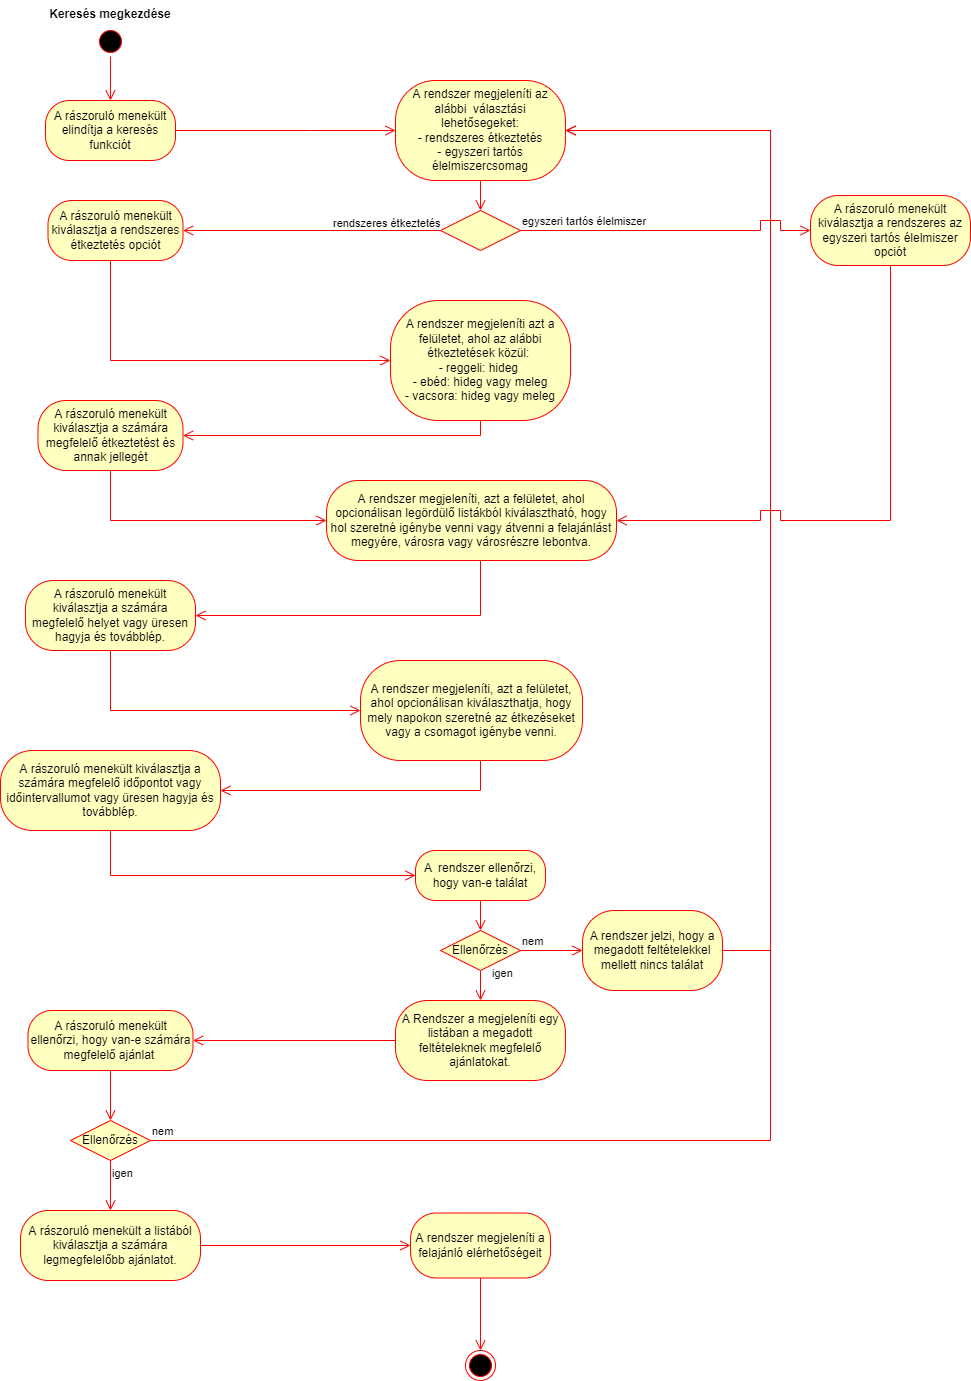

The diagram above was exported from draw.io. Its source (the exported page's mxGraphModel, read from the mxfile embedded in the PNG):
<mxGraphModel dx="1422" dy="865" grid="1" gridSize="10" guides="1" tooltips="1" connect="1" arrows="1" fold="1" page="1" pageScale="1" pageWidth="1169" pageHeight="1654" math="0" shadow="0">
  <root>
    <mxCell id="0" />
    <mxCell id="1" parent="0" />
    <mxCell id="uLmLIvYLjy_oFtjhLg-Q-6" value="" style="ellipse;html=1;shape=startState;fillColor=#000000;strokeColor=#ff0000;" parent="1" vertex="1">
      <mxGeometry x="245" y="66" width="30" height="30" as="geometry" />
    </mxCell>
    <mxCell id="uLmLIvYLjy_oFtjhLg-Q-7" value="" style="edgeStyle=orthogonalEdgeStyle;html=1;verticalAlign=bottom;endArrow=open;endSize=8;strokeColor=#ff0000;rounded=0;" parent="1" source="uLmLIvYLjy_oFtjhLg-Q-6" target="uLmLIvYLjy_oFtjhLg-Q-16" edge="1">
      <mxGeometry relative="1" as="geometry">
        <mxPoint x="260" y="156" as="targetPoint" />
      </mxGeometry>
    </mxCell>
    <mxCell id="uLmLIvYLjy_oFtjhLg-Q-8" value="Keresés megkezdése" style="text;align=center;fontStyle=1;verticalAlign=middle;spacingLeft=3;spacingRight=3;strokeColor=none;rotatable=0;points=[[0,0.5],[1,0.5]];portConstraint=eastwest;" parent="1" vertex="1">
      <mxGeometry x="220" y="40" width="80" height="26" as="geometry" />
    </mxCell>
    <mxCell id="uLmLIvYLjy_oFtjhLg-Q-14" value="A rendszer megjeleníti az alábbi&amp;nbsp; választási lehetősegeket:&lt;br&gt;- rendszeres étkeztetés&lt;br&gt;- egyszeri tartós élelmiszercsomag" style="rounded=1;whiteSpace=wrap;html=1;arcSize=40;fontColor=#000000;fillColor=#ffffc0;strokeColor=#ff0000;" parent="1" vertex="1">
      <mxGeometry x="545" y="120" width="170" height="100" as="geometry" />
    </mxCell>
    <mxCell id="uLmLIvYLjy_oFtjhLg-Q-15" value="" style="edgeStyle=orthogonalEdgeStyle;html=1;verticalAlign=bottom;endArrow=open;endSize=8;strokeColor=#ff0000;rounded=0;entryX=0.5;entryY=0;entryDx=0;entryDy=0;" parent="1" source="uLmLIvYLjy_oFtjhLg-Q-14" target="uLmLIvYLjy_oFtjhLg-Q-49" edge="1">
      <mxGeometry relative="1" as="geometry">
        <mxPoint x="630" y="340" as="targetPoint" />
        <Array as="points" />
      </mxGeometry>
    </mxCell>
    <mxCell id="uLmLIvYLjy_oFtjhLg-Q-16" value="A rászoruló menekült elindítja a keresés funkciót" style="rounded=1;whiteSpace=wrap;html=1;arcSize=40;fontColor=#000000;fillColor=#ffffc0;strokeColor=#ff0000;" parent="1" vertex="1">
      <mxGeometry x="195" y="140" width="130" height="60" as="geometry" />
    </mxCell>
    <mxCell id="uLmLIvYLjy_oFtjhLg-Q-18" value="A rászoruló menekült kiválasztja a rendszeres étkeztetés opciót" style="rounded=1;whiteSpace=wrap;html=1;arcSize=40;fontColor=#000000;fillColor=#ffffc0;strokeColor=#ff0000;" parent="1" vertex="1">
      <mxGeometry x="197.5" y="240" width="135" height="60" as="geometry" />
    </mxCell>
    <mxCell id="uLmLIvYLjy_oFtjhLg-Q-22" value="" style="edgeStyle=orthogonalEdgeStyle;html=1;verticalAlign=bottom;endArrow=open;endSize=8;strokeColor=#ff0000;rounded=0;exitX=1;exitY=0.5;exitDx=0;exitDy=0;entryX=0;entryY=0.5;entryDx=0;entryDy=0;" parent="1" source="uLmLIvYLjy_oFtjhLg-Q-16" target="uLmLIvYLjy_oFtjhLg-Q-14" edge="1">
      <mxGeometry relative="1" as="geometry">
        <mxPoint x="550" y="360" as="targetPoint" />
        <Array as="points">
          <mxPoint x="460" y="170" />
          <mxPoint x="460" y="170" />
        </Array>
      </mxGeometry>
    </mxCell>
    <mxCell id="uLmLIvYLjy_oFtjhLg-Q-23" value="" style="edgeStyle=orthogonalEdgeStyle;html=1;verticalAlign=bottom;endArrow=open;endSize=8;strokeColor=#ff0000;rounded=0;entryX=0;entryY=0.5;entryDx=0;entryDy=0;" parent="1" target="uLmLIvYLjy_oFtjhLg-Q-27" edge="1">
      <mxGeometry relative="1" as="geometry">
        <mxPoint x="545" y="400" as="targetPoint" />
        <mxPoint x="260" y="300" as="sourcePoint" />
        <Array as="points">
          <mxPoint x="260" y="400" />
        </Array>
      </mxGeometry>
    </mxCell>
    <mxCell id="uLmLIvYLjy_oFtjhLg-Q-27" value="A rendszer megjeleníti azt a felületet, ahol az alábbi étkeztetések közül:&amp;nbsp;&lt;br&gt;- reggeli: hideg&amp;nbsp;&lt;br&gt;- ebéd: hideg vagy meleg&lt;br&gt;- vacsora: hideg vagy meleg" style="rounded=1;whiteSpace=wrap;html=1;arcSize=40;fontColor=#000000;fillColor=#ffffc0;strokeColor=#ff0000;" parent="1" vertex="1">
      <mxGeometry x="540" y="340" width="180" height="120" as="geometry" />
    </mxCell>
    <mxCell id="uLmLIvYLjy_oFtjhLg-Q-28" value="" style="edgeStyle=orthogonalEdgeStyle;html=1;verticalAlign=bottom;endArrow=open;endSize=8;strokeColor=#ff0000;rounded=0;entryX=1;entryY=0.5;entryDx=0;entryDy=0;" parent="1" source="uLmLIvYLjy_oFtjhLg-Q-27" target="uLmLIvYLjy_oFtjhLg-Q-29" edge="1">
      <mxGeometry relative="1" as="geometry">
        <mxPoint x="840" y="410" as="targetPoint" />
        <Array as="points">
          <mxPoint x="630" y="475" />
        </Array>
      </mxGeometry>
    </mxCell>
    <mxCell id="uLmLIvYLjy_oFtjhLg-Q-29" value="A rászoruló menekült kiválasztja a számára megfelelő étkeztetést és annak jellegét" style="rounded=1;whiteSpace=wrap;html=1;arcSize=40;fontColor=#000000;fillColor=#ffffc0;strokeColor=#ff0000;" parent="1" vertex="1">
      <mxGeometry x="187.5" y="440" width="145" height="70" as="geometry" />
    </mxCell>
    <mxCell id="uLmLIvYLjy_oFtjhLg-Q-30" value="" style="edgeStyle=orthogonalEdgeStyle;html=1;verticalAlign=bottom;endArrow=open;endSize=8;strokeColor=#ff0000;rounded=0;entryX=0;entryY=0.5;entryDx=0;entryDy=0;" parent="1" source="uLmLIvYLjy_oFtjhLg-Q-29" target="uLmLIvYLjy_oFtjhLg-Q-31" edge="1">
      <mxGeometry relative="1" as="geometry">
        <mxPoint x="265" y="580" as="targetPoint" />
        <Array as="points">
          <mxPoint x="260" y="560" />
        </Array>
      </mxGeometry>
    </mxCell>
    <mxCell id="uLmLIvYLjy_oFtjhLg-Q-31" value="A rendszer megjeleníti, azt a felületet, ahol opcionálisan legördülő listákból kiválasztható, hogy hol szeretné igénybe venni vagy átvenni a felajánlást megyére, városra vagy városrészre lebontva." style="rounded=1;whiteSpace=wrap;html=1;arcSize=40;fontColor=#000000;fillColor=#ffffc0;strokeColor=#ff0000;" parent="1" vertex="1">
      <mxGeometry x="476" y="520" width="290" height="80" as="geometry" />
    </mxCell>
    <mxCell id="uLmLIvYLjy_oFtjhLg-Q-32" value="" style="edgeStyle=orthogonalEdgeStyle;html=1;verticalAlign=bottom;endArrow=open;endSize=8;strokeColor=#ff0000;rounded=0;entryX=1;entryY=0.5;entryDx=0;entryDy=0;" parent="1" source="uLmLIvYLjy_oFtjhLg-Q-31" target="uLmLIvYLjy_oFtjhLg-Q-33" edge="1">
      <mxGeometry relative="1" as="geometry">
        <mxPoint x="620" y="730" as="targetPoint" />
        <Array as="points">
          <mxPoint x="630" y="655" />
        </Array>
      </mxGeometry>
    </mxCell>
    <mxCell id="uLmLIvYLjy_oFtjhLg-Q-33" value="A rászoruló menekült kiválasztja a számára megfelelő helyet vagy üresen hagyja és továbblép." style="rounded=1;whiteSpace=wrap;html=1;arcSize=40;fontColor=#000000;fillColor=#ffffc0;strokeColor=#ff0000;" parent="1" vertex="1">
      <mxGeometry x="175" y="620" width="170" height="70" as="geometry" />
    </mxCell>
    <mxCell id="uLmLIvYLjy_oFtjhLg-Q-34" value="" style="edgeStyle=orthogonalEdgeStyle;html=1;verticalAlign=bottom;endArrow=open;endSize=8;strokeColor=#ff0000;rounded=0;entryX=0;entryY=0.5;entryDx=0;entryDy=0;" parent="1" source="uLmLIvYLjy_oFtjhLg-Q-33" target="uLmLIvYLjy_oFtjhLg-Q-35" edge="1">
      <mxGeometry relative="1" as="geometry">
        <mxPoint x="260" y="740" as="targetPoint" />
        <Array as="points">
          <mxPoint x="260" y="750" />
        </Array>
      </mxGeometry>
    </mxCell>
    <mxCell id="uLmLIvYLjy_oFtjhLg-Q-35" value="A rendszer megjeleníti, azt a felületet, ahol opcionálisan kiválaszthatja, hogy mely napokon szeretné az étkezéseket vagy a csomagot igénybe venni." style="rounded=1;whiteSpace=wrap;html=1;arcSize=40;fontColor=#000000;fillColor=#ffffc0;strokeColor=#ff0000;" parent="1" vertex="1">
      <mxGeometry x="510" y="700" width="222" height="100" as="geometry" />
    </mxCell>
    <mxCell id="uLmLIvYLjy_oFtjhLg-Q-36" value="" style="edgeStyle=orthogonalEdgeStyle;html=1;verticalAlign=bottom;endArrow=open;endSize=8;strokeColor=#ff0000;rounded=0;exitX=0.5;exitY=1;exitDx=0;exitDy=0;entryX=1;entryY=0.5;entryDx=0;entryDy=0;" parent="1" source="uLmLIvYLjy_oFtjhLg-Q-35" target="uLmLIvYLjy_oFtjhLg-Q-40" edge="1">
      <mxGeometry relative="1" as="geometry">
        <mxPoint x="385" y="820" as="targetPoint" />
        <Array as="points">
          <mxPoint x="630" y="830" />
        </Array>
      </mxGeometry>
    </mxCell>
    <mxCell id="uLmLIvYLjy_oFtjhLg-Q-37" value="A Rendszer a megjeleníti egy listában a megadott feltételeknek megfelelő ajánlatokat." style="rounded=1;whiteSpace=wrap;html=1;arcSize=40;fontColor=#000000;fillColor=#ffffc0;strokeColor=#ff0000;" parent="1" vertex="1">
      <mxGeometry x="545" y="1040" width="170" height="80" as="geometry" />
    </mxCell>
    <mxCell id="uLmLIvYLjy_oFtjhLg-Q-38" value="" style="edgeStyle=orthogonalEdgeStyle;html=1;verticalAlign=bottom;endArrow=open;endSize=8;strokeColor=#ff0000;rounded=0;entryX=1;entryY=0.5;entryDx=0;entryDy=0;" parent="1" source="uLmLIvYLjy_oFtjhLg-Q-37" target="uLmLIvYLjy_oFtjhLg-Q-47" edge="1">
      <mxGeometry relative="1" as="geometry">
        <mxPoint x="690" y="1130" as="targetPoint" />
      </mxGeometry>
    </mxCell>
    <mxCell id="uLmLIvYLjy_oFtjhLg-Q-40" value="A rászoruló menekült kiválasztja a számára megfelelő időpontot vagy időintervallumot vagy üresen hagyja és továbblép." style="rounded=1;whiteSpace=wrap;html=1;arcSize=40;fontColor=#000000;fillColor=#ffffc0;strokeColor=#ff0000;" parent="1" vertex="1">
      <mxGeometry x="150" y="790" width="220" height="80" as="geometry" />
    </mxCell>
    <mxCell id="uLmLIvYLjy_oFtjhLg-Q-41" value="" style="edgeStyle=orthogonalEdgeStyle;html=1;verticalAlign=bottom;endArrow=open;endSize=8;strokeColor=#ff0000;rounded=0;exitX=0.5;exitY=1;exitDx=0;exitDy=0;entryX=0;entryY=0.5;entryDx=0;entryDy=0;" parent="1" source="uLmLIvYLjy_oFtjhLg-Q-40" target="uLmLIvYLjy_oFtjhLg-Q-45" edge="1">
      <mxGeometry relative="1" as="geometry">
        <mxPoint x="490" y="970" as="targetPoint" />
        <Array as="points">
          <mxPoint x="260" y="915" />
        </Array>
      </mxGeometry>
    </mxCell>
    <mxCell id="uLmLIvYLjy_oFtjhLg-Q-42" value="Ellenőrzés" style="rhombus;whiteSpace=wrap;html=1;fillColor=#ffffc0;strokeColor=#ff0000;" parent="1" vertex="1">
      <mxGeometry x="590" y="970" width="80" height="40" as="geometry" />
    </mxCell>
    <mxCell id="uLmLIvYLjy_oFtjhLg-Q-43" value="nem" style="edgeStyle=orthogonalEdgeStyle;html=1;align=left;verticalAlign=bottom;endArrow=open;endSize=8;strokeColor=#ff0000;rounded=0;entryX=0;entryY=0.5;entryDx=0;entryDy=0;" parent="1" source="uLmLIvYLjy_oFtjhLg-Q-42" target="fwMuhuLj-o_WzKEmNquv-5" edge="1">
      <mxGeometry x="-1" relative="1" as="geometry">
        <mxPoint x="750" y="930" as="targetPoint" />
        <Array as="points" />
      </mxGeometry>
    </mxCell>
    <mxCell id="uLmLIvYLjy_oFtjhLg-Q-44" value="igen" style="edgeStyle=orthogonalEdgeStyle;html=1;align=left;verticalAlign=top;endArrow=open;endSize=8;strokeColor=#ff0000;rounded=0;" parent="1" source="uLmLIvYLjy_oFtjhLg-Q-42" target="uLmLIvYLjy_oFtjhLg-Q-37" edge="1">
      <mxGeometry x="-1" y="14" relative="1" as="geometry">
        <mxPoint x="680" y="1030" as="targetPoint" />
        <Array as="points" />
        <mxPoint x="-4" y="-10" as="offset" />
      </mxGeometry>
    </mxCell>
    <mxCell id="uLmLIvYLjy_oFtjhLg-Q-45" value="A&amp;nbsp; rendszer ellenőrzi, hogy van-e találat" style="rounded=1;whiteSpace=wrap;html=1;arcSize=40;fontColor=#000000;fillColor=#ffffc0;strokeColor=#ff0000;" parent="1" vertex="1">
      <mxGeometry x="565" y="890" width="130" height="50" as="geometry" />
    </mxCell>
    <mxCell id="uLmLIvYLjy_oFtjhLg-Q-46" value="" style="edgeStyle=orthogonalEdgeStyle;html=1;verticalAlign=bottom;endArrow=open;endSize=8;strokeColor=#ff0000;rounded=0;entryX=0.5;entryY=0;entryDx=0;entryDy=0;" parent="1" source="uLmLIvYLjy_oFtjhLg-Q-45" target="uLmLIvYLjy_oFtjhLg-Q-42" edge="1">
      <mxGeometry relative="1" as="geometry">
        <mxPoint x="605" y="1020" as="targetPoint" />
        <Array as="points" />
      </mxGeometry>
    </mxCell>
    <mxCell id="uLmLIvYLjy_oFtjhLg-Q-47" value="A rászoruló menekült ellenőrzi, hogy van-e számára megfelelő ajánlat&amp;nbsp;" style="rounded=1;whiteSpace=wrap;html=1;arcSize=40;fontColor=#000000;fillColor=#ffffc0;strokeColor=#ff0000;" parent="1" vertex="1">
      <mxGeometry x="177.5" y="1050" width="165" height="60" as="geometry" />
    </mxCell>
    <mxCell id="uLmLIvYLjy_oFtjhLg-Q-48" value="" style="edgeStyle=orthogonalEdgeStyle;html=1;verticalAlign=bottom;endArrow=open;endSize=8;strokeColor=#ff0000;rounded=0;entryX=0.5;entryY=0;entryDx=0;entryDy=0;" parent="1" source="uLmLIvYLjy_oFtjhLg-Q-47" target="uLmLIvYLjy_oFtjhLg-Q-52" edge="1">
      <mxGeometry relative="1" as="geometry">
        <mxPoint x="320" y="1140" as="targetPoint" />
      </mxGeometry>
    </mxCell>
    <mxCell id="uLmLIvYLjy_oFtjhLg-Q-49" value="" style="rhombus;whiteSpace=wrap;html=1;fillColor=#ffffc0;strokeColor=#ff0000;" parent="1" vertex="1">
      <mxGeometry x="590" y="250" width="80" height="40" as="geometry" />
    </mxCell>
    <mxCell id="uLmLIvYLjy_oFtjhLg-Q-50" value="egyszeri tartós élelmiszer" style="edgeStyle=orthogonalEdgeStyle;html=1;align=left;verticalAlign=bottom;endArrow=open;endSize=8;strokeColor=#ff0000;rounded=0;entryX=0;entryY=0.5;entryDx=0;entryDy=0;" parent="1" source="uLmLIvYLjy_oFtjhLg-Q-49" target="uLmLIvYLjy_oFtjhLg-Q-61" edge="1">
      <mxGeometry x="-1" relative="1" as="geometry">
        <mxPoint x="850" y="270" as="targetPoint" />
        <Array as="points">
          <mxPoint x="910" y="270" />
          <mxPoint x="910" y="260" />
          <mxPoint x="930" y="260" />
          <mxPoint x="930" y="270" />
        </Array>
      </mxGeometry>
    </mxCell>
    <mxCell id="uLmLIvYLjy_oFtjhLg-Q-51" value="rendszeres étkeztetés" style="edgeStyle=orthogonalEdgeStyle;html=1;align=left;verticalAlign=top;endArrow=open;endSize=8;strokeColor=#ff0000;rounded=0;entryX=1;entryY=0.5;entryDx=0;entryDy=0;" parent="1" source="uLmLIvYLjy_oFtjhLg-Q-49" target="uLmLIvYLjy_oFtjhLg-Q-18" edge="1">
      <mxGeometry x="-0.1456" y="-20" relative="1" as="geometry">
        <mxPoint x="781" y="390" as="targetPoint" />
        <mxPoint x="1" as="offset" />
      </mxGeometry>
    </mxCell>
    <mxCell id="uLmLIvYLjy_oFtjhLg-Q-52" value="Ellenőrzés" style="rhombus;whiteSpace=wrap;html=1;fillColor=#ffffc0;strokeColor=#ff0000;" parent="1" vertex="1">
      <mxGeometry x="220" y="1160" width="80" height="40" as="geometry" />
    </mxCell>
    <mxCell id="uLmLIvYLjy_oFtjhLg-Q-53" value="nem" style="edgeStyle=orthogonalEdgeStyle;html=1;align=left;verticalAlign=bottom;endArrow=open;endSize=8;strokeColor=#ff0000;rounded=0;entryX=1;entryY=0.5;entryDx=0;entryDy=0;" parent="1" source="uLmLIvYLjy_oFtjhLg-Q-52" target="uLmLIvYLjy_oFtjhLg-Q-14" edge="1">
      <mxGeometry x="-1" relative="1" as="geometry">
        <mxPoint x="820" y="1180" as="targetPoint" />
        <Array as="points">
          <mxPoint x="920" y="1180" />
          <mxPoint x="920" y="170" />
        </Array>
      </mxGeometry>
    </mxCell>
    <mxCell id="uLmLIvYLjy_oFtjhLg-Q-54" value="igen" style="edgeStyle=orthogonalEdgeStyle;html=1;align=left;verticalAlign=top;endArrow=open;endSize=8;strokeColor=#ff0000;rounded=0;entryX=0.5;entryY=0;entryDx=0;entryDy=0;" parent="1" source="uLmLIvYLjy_oFtjhLg-Q-52" target="uLmLIvYLjy_oFtjhLg-Q-56" edge="1">
      <mxGeometry x="-1" relative="1" as="geometry">
        <mxPoint x="370" y="1220" as="targetPoint" />
        <Array as="points" />
      </mxGeometry>
    </mxCell>
    <mxCell id="uLmLIvYLjy_oFtjhLg-Q-56" value="A rászoruló menekült a listából kiválasztja a számára legmegfelelőbb ajánlatot." style="rounded=1;whiteSpace=wrap;html=1;arcSize=40;fontColor=#000000;fillColor=#ffffc0;strokeColor=#ff0000;" parent="1" vertex="1">
      <mxGeometry x="170" y="1250" width="180" height="70" as="geometry" />
    </mxCell>
    <mxCell id="uLmLIvYLjy_oFtjhLg-Q-57" value="" style="edgeStyle=orthogonalEdgeStyle;html=1;verticalAlign=bottom;endArrow=open;endSize=8;strokeColor=#ff0000;rounded=0;entryX=0;entryY=0.5;entryDx=0;entryDy=0;" parent="1" source="uLmLIvYLjy_oFtjhLg-Q-56" target="uLmLIvYLjy_oFtjhLg-Q-58" edge="1">
      <mxGeometry relative="1" as="geometry">
        <mxPoint x="393" y="1470" as="targetPoint" />
      </mxGeometry>
    </mxCell>
    <mxCell id="uLmLIvYLjy_oFtjhLg-Q-58" value="A rendszer megjeleníti a felajánló elérhetőségeit" style="rounded=1;whiteSpace=wrap;html=1;arcSize=40;fontColor=#000000;fillColor=#ffffc0;strokeColor=#ff0000;" parent="1" vertex="1">
      <mxGeometry x="560" y="1252.5" width="140" height="65" as="geometry" />
    </mxCell>
    <mxCell id="uLmLIvYLjy_oFtjhLg-Q-59" value="" style="edgeStyle=orthogonalEdgeStyle;html=1;verticalAlign=bottom;endArrow=open;endSize=8;strokeColor=#ff0000;rounded=0;entryX=0.5;entryY=0;entryDx=0;entryDy=0;" parent="1" source="uLmLIvYLjy_oFtjhLg-Q-58" target="uLmLIvYLjy_oFtjhLg-Q-60" edge="1">
      <mxGeometry relative="1" as="geometry">
        <mxPoint x="630" y="1360" as="targetPoint" />
      </mxGeometry>
    </mxCell>
    <mxCell id="uLmLIvYLjy_oFtjhLg-Q-60" value="" style="ellipse;html=1;shape=endState;fillColor=#000000;strokeColor=#ff0000;" parent="1" vertex="1">
      <mxGeometry x="615" y="1390" width="30" height="30" as="geometry" />
    </mxCell>
    <mxCell id="uLmLIvYLjy_oFtjhLg-Q-61" value="A rászoruló menekült kiválasztja a rendszeres az egyszeri tartós élelmiszer opciót" style="rounded=1;whiteSpace=wrap;html=1;arcSize=40;fontColor=#000000;fillColor=#ffffc0;strokeColor=#ff0000;" parent="1" vertex="1">
      <mxGeometry x="960" y="235" width="160" height="70" as="geometry" />
    </mxCell>
    <mxCell id="uLmLIvYLjy_oFtjhLg-Q-63" value="" style="edgeStyle=orthogonalEdgeStyle;html=1;verticalAlign=bottom;endArrow=open;endSize=8;strokeColor=#ff0000;rounded=0;exitX=0.5;exitY=1;exitDx=0;exitDy=0;entryX=1;entryY=0.5;entryDx=0;entryDy=0;" parent="1" source="uLmLIvYLjy_oFtjhLg-Q-61" target="uLmLIvYLjy_oFtjhLg-Q-31" edge="1">
      <mxGeometry relative="1" as="geometry">
        <mxPoint x="970" y="1080" as="targetPoint" />
        <mxPoint x="970" y="305" as="sourcePoint" />
        <Array as="points">
          <mxPoint x="1040" y="560" />
          <mxPoint x="930" y="560" />
          <mxPoint x="930" y="550" />
          <mxPoint x="910" y="550" />
          <mxPoint x="910" y="560" />
        </Array>
      </mxGeometry>
    </mxCell>
    <mxCell id="fwMuhuLj-o_WzKEmNquv-3" value="" style="edgeStyle=orthogonalEdgeStyle;html=1;verticalAlign=bottom;endArrow=open;endSize=8;strokeColor=#ff0000;rounded=0;entryX=1;entryY=0.5;entryDx=0;entryDy=0;exitX=1;exitY=0.5;exitDx=0;exitDy=0;" edge="1" source="fwMuhuLj-o_WzKEmNquv-5" parent="1" target="uLmLIvYLjy_oFtjhLg-Q-14">
      <mxGeometry relative="1" as="geometry">
        <mxPoint x="1110" y="1170" as="targetPoint" />
        <mxPoint x="880" y="990" as="sourcePoint" />
        <Array as="points">
          <mxPoint x="920" y="990" />
          <mxPoint x="920" y="170" />
        </Array>
      </mxGeometry>
    </mxCell>
    <mxCell id="fwMuhuLj-o_WzKEmNquv-5" value="A rendszer jelzi, hogy a megadott feltételekkel mellett nincs találat" style="rounded=1;whiteSpace=wrap;html=1;arcSize=40;fontColor=#000000;fillColor=#ffffc0;strokeColor=#ff0000;" vertex="1" parent="1">
      <mxGeometry x="732" y="950" width="140" height="80" as="geometry" />
    </mxCell>
  </root>
</mxGraphModel>